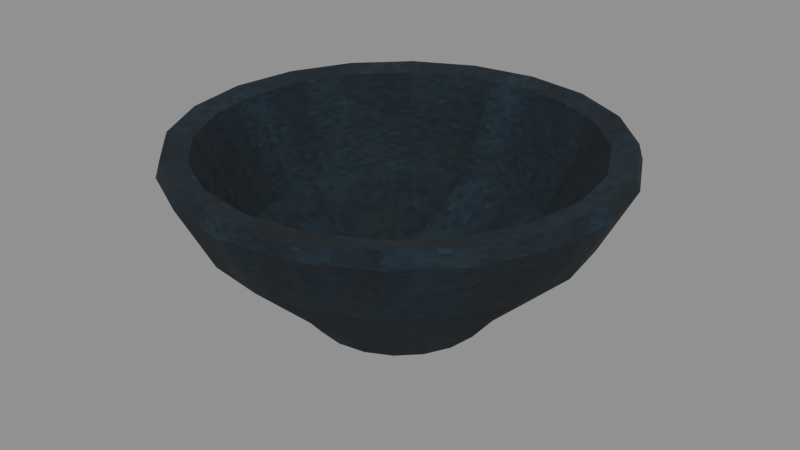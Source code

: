 # Source: level_loose_bowl_worn.blend  (saved by Blender 5.0.118; exported with 4.5.12 LTS)
import bpy
from mathutils import Matrix  # noqa: F401  (used for matrix-valued properties, if any)

bpy.ops.wm.read_factory_settings(use_empty=True)
scene = bpy.context.scene
scene.name = 'Scene'

# ---- images (referenced by path relative to the original .blend; pixels are not part of the script)
import os
ASSET_DIR = os.environ.get("B2B_ASSET_DIR", "")  # directory of the original .blend (textures are referenced by path, not embedded)
HERE = os.path.dirname(os.path.abspath(__file__))  # packed textures are extracted next to this script under _unpacked/

def load_image(name, relpath, width, height, colorspace="sRGB"):
    """Load a texture the original file referenced (path relative to the .blend, or extracted next to this script)."""
    p = next((c for c in (os.path.join(HERE, relpath), os.path.join(ASSET_DIR, relpath)) if relpath and os.path.exists(c)), "")
    if p:
        img = bpy.data.images.load(p, check_existing=True)
        img.name = name
    else:  # same state as the original file: an image datablock whose file is absent (Cycles renders it pink)
        img = bpy.data.images.new(name, width, height)
        img.source = "FILE"
        img.filepath = "//" + (relpath or name)
    img.colorspace_settings.name = colorspace
    return img
img_blue_worn_diffuse = load_image('blue worn diffuse', '_unpacked/blue_worn_diffuse.a0afbce0.png', 64, 64, 'sRGB')

# ---- materials (node trees are filled in below, after node groups)
mat_rebuild_original_blue_worn = bpy.data.materials.new('Rebuild Original blue worn')

# ---- material node trees
mat_rebuild_original_blue_worn.use_nodes = True; mat_rebuild_original_blue_worn.node_tree.nodes.clear()
_N = mat_rebuild_original_blue_worn.node_tree.nodes; _L = mat_rebuild_original_blue_worn.node_tree.links
n0 = _N.new('ShaderNodeBsdfPrincipled'); n0.name = 'Principled BSDF'; n0.location = (-200, 100)
n0.inputs[2].default_value = 0.98
n1 = _N.new('ShaderNodeOutputMaterial'); n1.name = 'Material Output'; n1.location = (200, 100)
n2 = _N.new('ShaderNodeTexImage'); n2.name = 'Image Texture'; n2.location = (0, 0)
n2.image = img_blue_worn_diffuse
n2.interpolation = 'Closest'
_L.new(n0.outputs[0], n1.inputs[0])
_L.new(n2.outputs[0], n0.inputs[0])
n1.is_active_output = True

# ---- meshes
me_hollow_pottery_bowl = bpy.data.meshes.new('Hollow pottery bowl')
me_hollow_pottery_bowl.from_pydata([(0.04, 0.0, 0.0), (0.03804, 0.01236, 0.0), (0.03236, 0.02351, 0.0), (0.02351, 0.03236, 0.0), (0.01236, 0.03804, 0.0), (2.449e-18, 0.04, 0.0), (-0.01236, 0.03804, 0.0), (-0.02351, 0.03236, 0.0), (-0.03236, 0.02351, 0.0), (-0.03804, 0.01236, 0.0), (-0.04, 4.899e-18, 0.0), (-0.03804, -0.01236, 0.0), (-0.03236, -0.02351, 0.0), (-0.02351, -0.03236, 0.0), (-0.01236, -0.03804, 0.0), (-7.348e-18, -0.04, 0.0), (0.01236, -0.03804, 0.0), (0.02351, -0.03236, 0.0), (0.03236, -0.02351, 0.0), (0.03804, -0.01236, 0.0), (0.05, 0.0, 0.012), (0.04755, 0.01545, 0.012), (0.04045, 0.02939, 0.012), (0.02939, 0.04045, 0.012), (0.01545, 0.04755, 0.012), (3.062e-18, 0.05, 0.012), (-0.01545, 0.04755, 0.012), (-0.02939, 0.04045, 0.012), (-0.04045, 0.02939, 0.012), (-0.04755, 0.01545, 0.012), (-0.05, 6.123e-18, 0.012), (-0.04755, -0.01545, 0.012), (-0.04045, -0.02939, 0.012), (-0.02939, -0.04045, 0.012), (-0.01545, -0.04755, 0.012), (-9.185e-18, -0.05, 0.012), (0.01545, -0.04755, 0.012), (0.02939, -0.04045, 0.012), (0.04045, -0.02939, 0.012), (0.04755, -0.01545, 0.012), (0.085, 0.0, 0.045), (0.08084, 0.02627, 0.045), (0.06877, 0.04996, 0.045), (0.04996, 0.06877, 0.045), (0.02627, 0.08084, 0.045), (5.205e-18, 0.085, 0.045), (-0.02627, 0.08084, 0.045), (-0.04996, 0.06877, 0.045), (-0.06877, 0.04996, 0.045), (-0.08084, 0.02627, 0.045), (-0.085, 1.041e-17, 0.045), (-0.08084, -0.02627, 0.045), (-0.06877, -0.04996, 0.045), (-0.04996, -0.06877, 0.045), (-0.02627, -0.08084, 0.045), (-1.561e-17, -0.085, 0.045), (0.02627, -0.08084, 0.045), (0.04996, -0.06877, 0.045), (0.06877, -0.04996, 0.045), (0.08084, -0.02627, 0.045), (0.1, 0.0, 0.074), (0.09511, 0.0309, 0.074), (0.0809, 0.05878, 0.074), (0.05878, 0.0809, 0.074), (0.0309, 0.09511, 0.074), (6.123e-18, 0.1, 0.074), (-0.0309, 0.09511, 0.074), (-0.05878, 0.0809, 0.074), (-0.0809, 0.05878, 0.074), (-0.09511, 0.0309, 0.074), (-0.1, 1.225e-17, 0.074), (-0.09511, -0.0309, 0.074), (-0.0809, -0.05878, 0.074), (-0.05878, -0.0809, 0.074), (-0.0309, -0.09511, 0.074), (-1.837e-17, -0.1, 0.074), (0.0309, -0.09511, 0.074), (0.05878, -0.0809, 0.074), (0.0809, -0.05878, 0.074), (0.09511, -0.0309, 0.074), (0.098, 0.0, 0.081), (0.0932, 0.03028, 0.081), (0.07928, 0.0576, 0.081), (0.0576, 0.07928, 0.081), (0.03028, 0.0932, 0.081), (6.001e-18, 0.098, 0.081), (-0.03028, 0.0932, 0.081), (-0.0576, 0.07928, 0.081), (-0.07928, 0.0576, 0.081), (-0.0932, 0.03028, 0.081), (-0.098, 1.2e-17, 0.081), (-0.0932, -0.03028, 0.081), (-0.07928, -0.0576, 0.081), (-0.0576, -0.07928, 0.081), (-0.03028, -0.0932, 0.081), (-1.8e-17, -0.098, 0.081), (0.03028, -0.0932, 0.081), (0.0576, -0.07928, 0.081), (0.07928, -0.0576, 0.081), (0.0932, -0.03028, 0.081), (0.087, 0.0, 0.079), (0.08274, 0.02688, 0.079), (0.07038, 0.05114, 0.079), (0.05114, 0.07038, 0.079), (0.02688, 0.08274, 0.079), (5.327e-18, 0.087, 0.079), (-0.02688, 0.08274, 0.079), (-0.05114, 0.07038, 0.079), (-0.07038, 0.05114, 0.079), (-0.08274, 0.02688, 0.079), (-0.087, 1.065e-17, 0.079), (-0.08274, -0.02688, 0.079), (-0.07038, -0.05114, 0.079), (-0.05114, -0.07038, 0.079), (-0.02688, -0.08274, 0.079), (-1.598e-17, -0.087, 0.079), (0.02688, -0.08274, 0.079), (0.05114, -0.07038, 0.079), (0.07038, -0.05114, 0.079), (0.08274, -0.02688, 0.079), (0.065, 0.0, 0.037), (0.06182, 0.02009, 0.037), (0.05259, 0.03821, 0.037), (0.03821, 0.05259, 0.037), (0.02009, 0.06182, 0.037), (3.98e-18, 0.065, 0.037), (-0.02009, 0.06182, 0.037), (-0.03821, 0.05259, 0.037), (-0.05259, 0.03821, 0.037), (-0.06182, 0.02009, 0.037), (-0.065, 7.96e-18, 0.037), (-0.06182, -0.02009, 0.037), (-0.05259, -0.03821, 0.037), (-0.03821, -0.05259, 0.037), (-0.02009, -0.06182, 0.037), (-1.194e-17, -0.065, 0.037), (0.02009, -0.06182, 0.037), (0.03821, -0.05259, 0.037), (0.05259, -0.03821, 0.037), (0.06182, -0.02009, 0.037), (0.03, 0.0, 0.018), (0.02853, 0.009271, 0.018), (0.02427, 0.01763, 0.018), (0.01763, 0.02427, 0.018), (0.009271, 0.02853, 0.018), (1.837e-18, 0.03, 0.018), (-0.009271, 0.02853, 0.018), (-0.01763, 0.02427, 0.018), (-0.02427, 0.01763, 0.018), (-0.02853, 0.009271, 0.018), (-0.03, 3.674e-18, 0.018), (-0.02853, -0.009271, 0.018), (-0.02427, -0.01763, 0.018), (-0.01763, -0.02427, 0.018), (-0.009271, -0.02853, 0.018), (-5.511e-18, -0.03, 0.018), (0.009271, -0.02853, 0.018), (0.01763, -0.02427, 0.018), (0.02427, -0.01763, 0.018), (0.02853, -0.009271, 0.018)], [], [(0, 1, 21, 20), (1, 2, 22, 21), (2, 3, 23, 22), (3, 4, 24, 23), (4, 5, 25, 24), (5, 6, 26, 25), (6, 7, 27, 26), (7, 8, 28, 27), (8, 9, 29, 28), (9, 10, 30, 29), (10, 11, 31, 30), (11, 12, 32, 31), (12, 13, 33, 32), (13, 14, 34, 33), (14, 15, 35, 34), (15, 16, 36, 35), (16, 17, 37, 36), (17, 18, 38, 37), (18, 19, 39, 38), (19, 0, 20, 39), (20, 21, 41, 40), (21, 22, 42, 41), (22, 23, 43, 42), (23, 24, 44, 43), (24, 25, 45, 44), (25, 26, 46, 45), (26, 27, 47, 46), (27, 28, 48, 47), (28, 29, 49, 48), (29, 30, 50, 49), (30, 31, 51, 50), (31, 32, 52, 51), (32, 33, 53, 52), (33, 34, 54, 53), (34, 35, 55, 54), (35, 36, 56, 55), (36, 37, 57, 56), (37, 38, 58, 57), (38, 39, 59, 58), (39, 20, 40, 59), (40, 41, 61, 60), (41, 42, 62, 61), (42, 43, 63, 62), (43, 44, 64, 63), (44, 45, 65, 64), (45, 46, 66, 65), (46, 47, 67, 66), (47, 48, 68, 67), (48, 49, 69, 68), (49, 50, 70, 69), (50, 51, 71, 70), (51, 52, 72, 71), (52, 53, 73, 72), (53, 54, 74, 73), (54, 55, 75, 74), (55, 56, 76, 75), (56, 57, 77, 76), (57, 58, 78, 77), (58, 59, 79, 78), (59, 40, 60, 79), (60, 61, 81, 80), (61, 62, 82, 81), (62, 63, 83, 82), (63, 64, 84, 83), (64, 65, 85, 84), (65, 66, 86, 85), (66, 67, 87, 86), (67, 68, 88, 87), (68, 69, 89, 88), (69, 70, 90, 89), (70, 71, 91, 90), (71, 72, 92, 91), (72, 73, 93, 92), (73, 74, 94, 93), (74, 75, 95, 94), (75, 76, 96, 95), (76, 77, 97, 96), (77, 78, 98, 97), (78, 79, 99, 98), (79, 60, 80, 99), (80, 81, 101, 100), (81, 82, 102, 101), (82, 83, 103, 102), (83, 84, 104, 103), (84, 85, 105, 104), (85, 86, 106, 105), (86, 87, 107, 106), (87, 88, 108, 107), (88, 89, 109, 108), (89, 90, 110, 109), (90, 91, 111, 110), (91, 92, 112, 111), (92, 93, 113, 112), (93, 94, 114, 113), (94, 95, 115, 114), (95, 96, 116, 115), (96, 97, 117, 116), (97, 98, 118, 117), (98, 99, 119, 118), (99, 80, 100, 119), (100, 101, 121, 120), (101, 102, 122, 121), (102, 103, 123, 122), (103, 104, 124, 123), (104, 105, 125, 124), (105, 106, 126, 125), (106, 107, 127, 126), (107, 108, 128, 127), (108, 109, 129, 128), (109, 110, 130, 129), (110, 111, 131, 130), (111, 112, 132, 131), (112, 113, 133, 132), (113, 114, 134, 133), (114, 115, 135, 134), (115, 116, 136, 135), (116, 117, 137, 136), (117, 118, 138, 137), (118, 119, 139, 138), (119, 100, 120, 139), (120, 121, 141, 140), (121, 122, 142, 141), (122, 123, 143, 142), (123, 124, 144, 143), (124, 125, 145, 144), (125, 126, 146, 145), (126, 127, 147, 146), (127, 128, 148, 147), (128, 129, 149, 148), (129, 130, 150, 149), (130, 131, 151, 150), (131, 132, 152, 151), (132, 133, 153, 152), (133, 134, 154, 153), (134, 135, 155, 154), (135, 136, 156, 155), (136, 137, 157, 156), (137, 138, 158, 157), (138, 139, 159, 158), (139, 120, 140, 159), (19, 18, 17, 16, 15, 14, 13, 12, 11, 10, 9, 8, 7, 6, 5, 4, 3, 2, 1, 0), (140, 141, 142, 143, 144, 145, 146, 147, 148, 149, 150, 151, 152, 153, 154, 155, 156, 157, 158, 159)])
_uv = me_hollow_pottery_bowl.uv_layers.new(name='UVMap')
_uv.uv.foreach_set('vector', [0.5, 0.025, 0.5587, 0.025, 0.5734, 0.1657, 0.5, 0.1657, 0.5587, 0.025, 0.6117, 0.025, 0.6396, 0.1657, 0.5734, 0.1657, 0.6537, 0.6117, 0.6117, 0.6537, 0.6396, 0.6921, 0.6921, 0.6396, 0.6117, 0.025, 0.5587, 0.025, 0.5734, 0.1657, 0.6396, 0.1657, 0.5587, 0.025, 0.5, 0.025, 0.5, 0.1657, 0.5734, 0.1657, 0.5, 0.025, 0.4413, 0.025, 0.4266, 0.1657, 0.5, 0.1657, 0.4413, 0.025, 0.3883, 0.025, 0.3604, 0.1657, 0.4266, 0.1657, 0.3883, 0.6537, 0.3463, 0.6117, 0.3079, 0.6396, 0.3604, 0.6921, 0.6117, 0.025, 0.5587, 0.025, 0.5734, 0.1657, 0.6396, 0.1657, 0.5587, 0.025, 0.5, 0.025, 0.5, 0.1657, 0.5734, 0.1657, 0.5, 0.025, 0.4413, 0.025, 0.4266, 0.1657, 0.5, 0.1657, 0.4413, 0.025, 0.3883, 0.025, 0.3604, 0.1657, 0.4266, 0.1657, 0.3463, 0.3883, 0.3883, 0.3463, 0.3604, 0.3079, 0.3079, 0.3604, 0.3883, 0.025, 0.4413, 0.025, 0.4266, 0.1657, 0.3604, 0.1657, 0.4413, 0.025, 0.5, 0.025, 0.5, 0.1657, 0.4266, 0.1657, 0.5, 0.025, 0.5587, 0.025, 0.5734, 0.1657, 0.5, 0.1657, 0.5587, 0.025, 0.6117, 0.025, 0.6396, 0.1657, 0.5734, 0.1657, 0.6117, 0.3463, 0.6537, 0.3883, 0.6921, 0.3604, 0.6396, 0.3079, 0.3883, 0.025, 0.4413, 0.025, 0.4266, 0.1657, 0.3604, 0.1657, 0.4413, 0.025, 0.5, 0.025, 0.5, 0.1657, 0.4266, 0.1657, 0.7375, 0.5, 0.7259, 0.5734, 0.884, 0.6248, 0.9038, 0.5, 0.7259, 0.5734, 0.6921, 0.6396, 0.8266, 0.7373, 0.884, 0.6248, 0.6921, 0.6396, 0.6396, 0.6921, 0.7373, 0.8266, 0.8266, 0.7373, 0.6396, 0.6921, 0.5734, 0.7259, 0.6248, 0.884, 0.7373, 0.8266, 0.5734, 0.7259, 0.5, 0.7375, 0.5, 0.9038, 0.6248, 0.884, 0.5, 0.7375, 0.4266, 0.7259, 0.3752, 0.884, 0.5, 0.9038, 0.4266, 0.7259, 0.3604, 0.6921, 0.2627, 0.8266, 0.3752, 0.884, 0.3604, 0.6921, 0.3079, 0.6396, 0.1734, 0.7373, 0.2627, 0.8266, 0.3079, 0.6396, 0.2741, 0.5734, 0.116, 0.6248, 0.1734, 0.7373, 0.2741, 0.5734, 0.2625, 0.5, 0.09625, 0.5, 0.116, 0.6248, 0.2625, 0.5, 0.2741, 0.4266, 0.116, 0.3752, 0.09625, 0.5, 0.2741, 0.4266, 0.3079, 0.3604, 0.1734, 0.2627, 0.116, 0.3752, 0.3079, 0.3604, 0.3604, 0.3079, 0.2627, 0.1734, 0.1734, 0.2627, 0.3604, 0.3079, 0.4266, 0.2741, 0.3752, 0.116, 0.2627, 0.1734, 0.4266, 0.2741, 0.5, 0.2625, 0.5, 0.09625, 0.3752, 0.116, 0.5, 0.2625, 0.5734, 0.2741, 0.6248, 0.116, 0.5, 0.09625, 0.5734, 0.2741, 0.6396, 0.3079, 0.7373, 0.1734, 0.6248, 0.116, 0.6396, 0.3079, 0.6921, 0.3604, 0.8266, 0.2627, 0.7373, 0.1734, 0.6921, 0.3604, 0.7259, 0.4266, 0.884, 0.3752, 0.8266, 0.2627, 0.7259, 0.4266, 0.7375, 0.5, 0.9038, 0.5, 0.884, 0.3752, 0.5, 0.5528, 0.6248, 0.5528, 0.6468, 0.8929, 0.5, 0.8929, 0.6248, 0.5528, 0.7373, 0.5528, 0.7792, 0.8929, 0.6468, 0.8929, 0.7373, 0.5528, 0.8266, 0.5528, 0.8843, 0.8929, 0.7792, 0.8929, 0.7373, 0.5528, 0.6248, 0.5528, 0.6468, 0.8929, 0.7792, 0.8929, 0.6248, 0.5528, 0.5, 0.5528, 0.5, 0.8929, 0.6468, 0.8929, 0.5, 0.5528, 0.3752, 0.5528, 0.3532, 0.8929, 0.5, 0.8929, 0.3752, 0.5528, 0.2627, 0.5528, 0.2208, 0.8929, 0.3532, 0.8929, 0.8266, 0.5528, 0.7373, 0.5528, 0.7792, 0.8929, 0.8843, 0.8929, 0.7373, 0.5528, 0.6248, 0.5528, 0.6468, 0.8929, 0.7792, 0.8929, 0.6248, 0.5528, 0.5, 0.5528, 0.5, 0.8929, 0.6468, 0.8929, 0.5, 0.5528, 0.3752, 0.5528, 0.3532, 0.8929, 0.5, 0.8929, 0.3752, 0.5528, 0.2627, 0.5528, 0.2208, 0.8929, 0.3532, 0.8929, 0.2627, 0.5528, 0.1734, 0.5528, 0.1157, 0.8929, 0.2208, 0.8929, 0.2627, 0.5528, 0.3752, 0.5528, 0.3532, 0.8929, 0.2208, 0.8929, 0.3752, 0.5528, 0.5, 0.5528, 0.5, 0.8929, 0.3532, 0.8929, 0.5, 0.5528, 0.6248, 0.5528, 0.6468, 0.8929, 0.5, 0.8929, 0.6248, 0.5528, 0.7373, 0.5528, 0.7792, 0.8929, 0.6468, 0.8929, 0.1734, 0.5528, 0.2627, 0.5528, 0.2208, 0.8929, 0.1157, 0.8929, 0.2627, 0.5528, 0.3752, 0.5528, 0.3532, 0.8929, 0.2208, 0.8929, 0.3752, 0.5528, 0.5, 0.5528, 0.5, 0.8929, 0.3532, 0.8929, 0.5, 0.8929, 0.6468, 0.8929, 0.6438, 0.975, 0.5, 0.975, 0.6468, 0.8929, 0.7792, 0.8929, 0.7736, 0.975, 0.6438, 0.975, 0.7792, 0.8929, 0.8843, 0.8929, 0.8766, 0.975, 0.7736, 0.975, 0.7792, 0.8929, 0.6468, 0.8929, 0.6438, 0.975, 0.7736, 0.975, 0.6468, 0.8929, 0.5, 0.8929, 0.5, 0.975, 0.6438, 0.975, 0.5, 0.8929, 0.3532, 0.8929, 0.3562, 0.975, 0.5, 0.975, 0.3532, 0.8929, 0.2208, 0.8929, 0.2264, 0.975, 0.3562, 0.975, 0.8843, 0.8929, 0.7792, 0.8929, 0.7736, 0.975, 0.8766, 0.975, 0.7792, 0.8929, 0.6468, 0.8929, 0.6438, 0.975, 0.7736, 0.975, 0.6468, 0.8929, 0.5, 0.8929, 0.5, 0.975, 0.6438, 0.975, 0.5, 0.8929, 0.3532, 0.8929, 0.3562, 0.975, 0.5, 0.975, 0.3532, 0.8929, 0.2208, 0.8929, 0.2264, 0.975, 0.3562, 0.975, 0.2208, 0.8929, 0.1157, 0.8929, 0.1234, 0.975, 0.2264, 0.975, 0.2208, 0.8929, 0.3532, 0.8929, 0.3562, 0.975, 0.2264, 0.975, 0.3532, 0.8929, 0.5, 0.8929, 0.5, 0.975, 0.3562, 0.975, 0.5, 0.8929, 0.6468, 0.8929, 0.6438, 0.975, 0.5, 0.975, 0.6468, 0.8929, 0.7792, 0.8929, 0.7736, 0.975, 0.6438, 0.975, 0.1157, 0.8929, 0.2208, 0.8929, 0.2264, 0.975, 0.1234, 0.975, 0.2208, 0.8929, 0.3532, 0.8929, 0.3562, 0.975, 0.2264, 0.975, 0.3532, 0.8929, 0.5, 0.8929, 0.5, 0.975, 0.3562, 0.975, 0.9655, 0.5, 0.9427, 0.6438, 0.893, 0.6277, 0.9132, 0.5, 0.9427, 0.6438, 0.8766, 0.7736, 0.8343, 0.7429, 0.893, 0.6277, 0.8766, 0.7736, 0.7736, 0.8766, 0.7429, 0.8343, 0.8343, 0.7429, 0.7736, 0.8766, 0.6438, 0.9427, 0.6277, 0.893, 0.7429, 0.8343, 0.6438, 0.9427, 0.5, 0.9655, 0.5, 0.9132, 0.6277, 0.893, 0.5, 0.9655, 0.3562, 0.9427, 0.3723, 0.893, 0.5, 0.9132, 0.3562, 0.9427, 0.2264, 0.8766, 0.2571, 0.8343, 0.3723, 0.893, 0.2264, 0.8766, 0.1234, 0.7736, 0.1657, 0.7429, 0.2571, 0.8343, 0.1234, 0.7736, 0.05728, 0.6438, 0.107, 0.6277, 0.1657, 0.7429, 0.05728, 0.6438, 0.0345, 0.5, 0.08675, 0.5, 0.107, 0.6277, 0.0345, 0.5, 0.05728, 0.3562, 0.107, 0.3723, 0.08675, 0.5, 0.05728, 0.3562, 0.1234, 0.2264, 0.1657, 0.2571, 0.107, 0.3723, 0.1234, 0.2264, 0.2264, 0.1234, 0.2571, 0.1657, 0.1657, 0.2571, 0.2264, 0.1234, 0.3562, 0.05728, 0.3723, 0.107, 0.2571, 0.1657, 0.3562, 0.05728, 0.5, 0.0345, 0.5, 0.08675, 0.3723, 0.107, 0.5, 0.0345, 0.6438, 0.05728, 0.6277, 0.107, 0.5, 0.08675, 0.6438, 0.05728, 0.7736, 0.1234, 0.7429, 0.1657, 0.6277, 0.107, 0.7736, 0.1234, 0.8766, 0.2264, 0.8343, 0.2571, 0.7429, 0.1657, 0.8766, 0.2264, 0.9427, 0.3562, 0.893, 0.3723, 0.8343, 0.2571, 0.9427, 0.3562, 0.9655, 0.5, 0.9132, 0.5, 0.893, 0.3723, 0.5, 0.9515, 0.6277, 0.9515, 0.5954, 0.459, 0.5, 0.459, 0.6277, 0.9515, 0.7429, 0.9515, 0.6815, 0.459, 0.5954, 0.459, 0.7429, 0.9515, 0.8343, 0.9515, 0.7498, 0.459, 0.6815, 0.459, 0.7429, 0.9515, 0.6277, 0.9515, 0.5954, 0.459, 0.6815, 0.459, 0.6277, 0.9515, 0.5, 0.9515, 0.5, 0.459, 0.5954, 0.459, 0.5, 0.9515, 0.3723, 0.9515, 0.4046, 0.459, 0.5, 0.459, 0.3723, 0.9515, 0.2571, 0.9515, 0.3185, 0.459, 0.4046, 0.459, 0.8343, 0.9515, 0.7429, 0.9515, 0.6815, 0.459, 0.7498, 0.459, 0.7429, 0.9515, 0.6277, 0.9515, 0.5954, 0.459, 0.6815, 0.459, 0.6277, 0.9515, 0.5, 0.9515, 0.5, 0.459, 0.5954, 0.459, 0.5, 0.9515, 0.3723, 0.9515, 0.4046, 0.459, 0.5, 0.459, 0.3723, 0.9515, 0.2571, 0.9515, 0.3185, 0.459, 0.4046, 0.459, 0.2571, 0.9515, 0.1657, 0.9515, 0.2502, 0.459, 0.3185, 0.459, 0.2571, 0.9515, 0.3723, 0.9515, 0.4046, 0.459, 0.3185, 0.459, 0.3723, 0.9515, 0.5, 0.9515, 0.5, 0.459, 0.4046, 0.459, 0.5, 0.9515, 0.6277, 0.9515, 0.5954, 0.459, 0.5, 0.459, 0.6277, 0.9515, 0.7429, 0.9515, 0.6815, 0.459, 0.5954, 0.459, 0.1657, 0.9515, 0.2571, 0.9515, 0.3185, 0.459, 0.2502, 0.459, 0.2571, 0.9515, 0.3723, 0.9515, 0.4046, 0.459, 0.3185, 0.459, 0.3723, 0.9515, 0.5, 0.9515, 0.5, 0.459, 0.4046, 0.459, 0.8087, 0.5, 0.7936, 0.5954, 0.6355, 0.544, 0.6425, 0.5, 0.7936, 0.5954, 0.7498, 0.6815, 0.6153, 0.5838, 0.6355, 0.544, 0.7498, 0.6815, 0.6815, 0.7498, 0.5838, 0.6153, 0.6153, 0.5838, 0.6815, 0.7498, 0.5954, 0.7936, 0.544, 0.6355, 0.5838, 0.6153, 0.5954, 0.7936, 0.5, 0.8087, 0.5, 0.6425, 0.544, 0.6355, 0.5, 0.8087, 0.4046, 0.7936, 0.456, 0.6355, 0.5, 0.6425, 0.4046, 0.7936, 0.3185, 0.7498, 0.4162, 0.6153, 0.456, 0.6355, 0.3185, 0.7498, 0.2502, 0.6815, 0.3847, 0.5838, 0.4162, 0.6153, 0.2502, 0.6815, 0.2064, 0.5954, 0.3645, 0.544, 0.3847, 0.5838, 0.2064, 0.5954, 0.1913, 0.5, 0.3575, 0.5, 0.3645, 0.544, 0.1913, 0.5, 0.2064, 0.4046, 0.3645, 0.456, 0.3575, 0.5, 0.2064, 0.4046, 0.2502, 0.3185, 0.3847, 0.4162, 0.3645, 0.456, 0.2502, 0.3185, 0.3185, 0.2502, 0.4162, 0.3847, 0.3847, 0.4162, 0.3185, 0.2502, 0.4046, 0.2064, 0.456, 0.3645, 0.4162, 0.3847, 0.4046, 0.2064, 0.5, 0.1913, 0.5, 0.3575, 0.456, 0.3645, 0.5, 0.1913, 0.5954, 0.2064, 0.544, 0.3645, 0.5, 0.3575, 0.5954, 0.2064, 0.6815, 0.2502, 0.5838, 0.3847, 0.544, 0.3645, 0.6815, 0.2502, 0.7498, 0.3185, 0.6153, 0.4162, 0.5838, 0.3847, 0.7498, 0.3185, 0.7936, 0.4046, 0.6355, 0.456, 0.6153, 0.4162, 0.7936, 0.4046, 0.8087, 0.5, 0.6425, 0.5, 0.6355, 0.456, 0.6807, 0.4413, 0.6537, 0.3883, 0.6117, 0.3463, 0.5587, 0.3193, 0.5, 0.31, 0.4413, 0.3193, 0.3883, 0.3463, 0.3463, 0.3883, 0.3193, 0.4413, 0.31, 0.5, 0.3193, 0.5587, 0.3463, 0.6117, 0.3883, 0.6537, 0.4413, 0.6807, 0.5, 0.69, 0.5587, 0.6807, 0.6117, 0.6537, 0.6537, 0.6117, 0.6807, 0.5587, 0.69, 0.5, 0.6425, 0.5, 0.6355, 0.544, 0.6153, 0.5838, 0.5838, 0.6153, 0.544, 0.6355, 0.5, 0.6425, 0.456, 0.6355, 0.4162, 0.6153, 0.3847, 0.5838, 0.3645, 0.544, 0.3575, 0.5, 0.3645, 0.456, 0.3847, 0.4162, 0.4162, 0.3847, 0.456, 0.3645, 0.5, 0.3575, 0.544, 0.3645, 0.5838, 0.3847, 0.6153, 0.4162, 0.6355, 0.456])
me_hollow_pottery_bowl.materials.append(mat_rebuild_original_blue_worn)
me_hollow_pottery_bowl.update()

# ---- objects
ob_level_loose_bowl_worn = bpy.data.objects.new('level_loose_bowl_worn', me_hollow_pottery_bowl)

# ---- transforms, parenting, visibility, modifiers, constraints
ob_level_loose_bowl_worn.location = (0.0, 0.0, 0.0)
_vg = ob_level_loose_bowl_worn.vertex_groups.new(name='Hollow pottery bowl')

# ---- collection membership
scene.collection.objects.link(ob_level_loose_bowl_worn)

# ---- scene / render settings (as saved in the file)
scene.frame_start = 1; scene.frame_end = 250; scene.frame_set(1)
scene.render.engine = 'BLENDER_EEVEE_NEXT'
scene.render.bake_bias = 0.0
scene.render.bake_samples = 0
scene.cycles.sampling_pattern = 'TABULATED_SOBOL'
scene.eevee.use_volume_custom_range = False
bpy.context.view_layer.update()

# ---- added for rendering (the .blend has no active camera and no usable light): camera, sun + grey world if the file has none
cam_auto = bpy.data.cameras.new('AutoCamera')
cam_auto.lens = 50.0
cam_auto.sensor_width = 36.0
cam_auto.clip_end = 1000.0
ob_auto_camera = bpy.data.objects.new('AutoCamera', cam_auto)
scene.collection.objects.link(ob_auto_camera)
ob_auto_camera.location = (0.272213, -0.326655, 0.25827)
ob_auto_camera.rotation_euler = (1.09748, -7.21219e-08, 0.694738)
scene.camera = ob_auto_camera
light_auto_sun = bpy.data.lights.new('AutoSun', 'SUN')
light_auto_sun.energy = 3.0
light_auto_sun.angle = 0.0523599
ob_auto_sun = bpy.data.objects.new('AutoSun', light_auto_sun)
scene.collection.objects.link(ob_auto_sun)
ob_auto_sun.rotation_euler = (0.872665, 0.174533, 0.523599)
if scene.world is None:
    world_auto = bpy.data.worlds.new('AutoWorld')
    world_auto.color = (0.3, 0.3, 0.3)
    scene.world = world_auto
bpy.context.view_layer.update()

